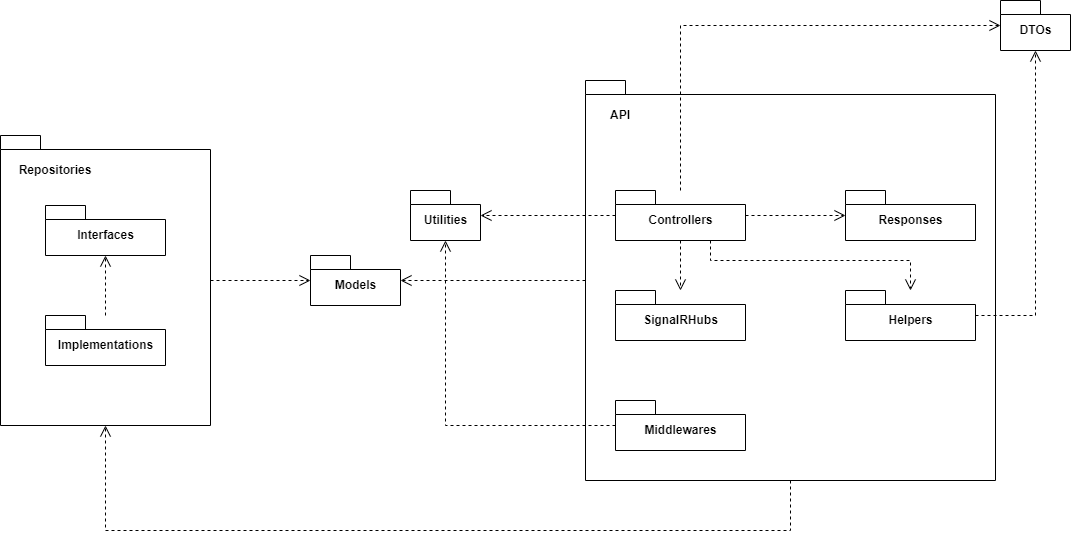

The diagram above was exported from draw.io. Its source (the exported page's mxGraphModel, read from the mxfile embedded in the PNG):
<mxGraphModel dx="1038" dy="1671" grid="1" gridSize="10" guides="1" tooltips="1" connect="1" arrows="1" fold="1" page="1" pageScale="1" pageWidth="850" pageHeight="1100" math="0" shadow="0">
  <root>
    <mxCell id="0" />
    <mxCell id="1" parent="0" />
    <mxCell id="xWCEYGrBX8oNtcLwVI-F-26" style="edgeStyle=orthogonalEdgeStyle;rounded=0;orthogonalLoop=1;jettySize=auto;html=1;dashed=1;endArrow=open;endFill=0;endSize=9;" parent="1" source="xWCEYGrBX8oNtcLwVI-F-17" target="xWCEYGrBX8oNtcLwVI-F-1" edge="1">
      <mxGeometry relative="1" as="geometry" />
    </mxCell>
    <mxCell id="xWCEYGrBX8oNtcLwVI-F-1" value="Models" style="shape=folder;fontStyle=1;spacingTop=10;tabWidth=40;tabHeight=14;tabPosition=left;html=1;" parent="1" vertex="1">
      <mxGeometry x="590" y="45" width="90" height="50" as="geometry" />
    </mxCell>
    <mxCell id="xWCEYGrBX8oNtcLwVI-F-18" style="edgeStyle=orthogonalEdgeStyle;rounded=0;orthogonalLoop=1;jettySize=auto;html=1;dashed=1;endArrow=open;endFill=0;endSize=9;" parent="1" source="xWCEYGrBX8oNtcLwVI-F-2" target="xWCEYGrBX8oNtcLwVI-F-1" edge="1">
      <mxGeometry relative="1" as="geometry" />
    </mxCell>
    <mxCell id="xWCEYGrBX8oNtcLwVI-F-3" value="DTOs" style="shape=folder;fontStyle=1;spacingTop=10;tabWidth=40;tabHeight=14;tabPosition=left;html=1;" parent="1" vertex="1">
      <mxGeometry x="1280" y="-210" width="70" height="50" as="geometry" />
    </mxCell>
    <mxCell id="xWCEYGrBX8oNtcLwVI-F-4" value="Utilities" style="shape=folder;fontStyle=1;spacingTop=10;tabWidth=40;tabHeight=14;tabPosition=left;html=1;" parent="1" vertex="1">
      <mxGeometry x="690" y="-20" width="70" height="50" as="geometry" />
    </mxCell>
    <mxCell id="xWCEYGrBX8oNtcLwVI-F-27" value="" style="group" parent="1" connectable="0" vertex="1">
      <mxGeometry x="865" y="-130" width="410" height="400" as="geometry" />
    </mxCell>
    <mxCell id="xWCEYGrBX8oNtcLwVI-F-34" value="" style="group" parent="xWCEYGrBX8oNtcLwVI-F-27" connectable="0" vertex="1">
      <mxGeometry width="410" height="400" as="geometry" />
    </mxCell>
    <mxCell id="xWCEYGrBX8oNtcLwVI-F-17" value="" style="shape=folder;fontStyle=1;spacingTop=10;tabWidth=40;tabHeight=14;tabPosition=left;html=1;" parent="xWCEYGrBX8oNtcLwVI-F-34" vertex="1">
      <mxGeometry width="410" height="400" as="geometry" />
    </mxCell>
    <mxCell id="xWCEYGrBX8oNtcLwVI-F-29" value="&lt;b&gt;API&lt;/b&gt;" style="text;html=1;strokeColor=none;fillColor=none;align=center;verticalAlign=middle;whiteSpace=wrap;rounded=0;" parent="xWCEYGrBX8oNtcLwVI-F-34" vertex="1">
      <mxGeometry x="5" y="20" width="60" height="30" as="geometry" />
    </mxCell>
    <mxCell id="xWCEYGrBX8oNtcLwVI-F-8" value="Helpers" style="shape=folder;fontStyle=1;spacingTop=10;tabWidth=40;tabHeight=14;tabPosition=left;html=1;" parent="xWCEYGrBX8oNtcLwVI-F-27" vertex="1">
      <mxGeometry x="260" y="210" width="130" height="50" as="geometry" />
    </mxCell>
    <mxCell id="xWCEYGrBX8oNtcLwVI-F-9" value="Middlewares" style="shape=folder;fontStyle=1;spacingTop=10;tabWidth=40;tabHeight=14;tabPosition=left;html=1;" parent="xWCEYGrBX8oNtcLwVI-F-27" vertex="1">
      <mxGeometry x="30" y="320" width="130" height="50" as="geometry" />
    </mxCell>
    <mxCell id="xWCEYGrBX8oNtcLwVI-F-10" value="Responses" style="shape=folder;fontStyle=1;spacingTop=10;tabWidth=40;tabHeight=14;tabPosition=left;html=1;" parent="xWCEYGrBX8oNtcLwVI-F-27" vertex="1">
      <mxGeometry x="260" y="110" width="130" height="50" as="geometry" />
    </mxCell>
    <mxCell id="xWCEYGrBX8oNtcLwVI-F-11" value="SignalRHubs" style="shape=folder;fontStyle=1;spacingTop=10;tabWidth=40;tabHeight=14;tabPosition=left;html=1;" parent="xWCEYGrBX8oNtcLwVI-F-27" vertex="1">
      <mxGeometry x="30" y="210" width="130" height="50" as="geometry" />
    </mxCell>
    <mxCell id="xWCEYGrBX8oNtcLwVI-F-7" value="Controllers" style="shape=folder;fontStyle=1;spacingTop=10;tabWidth=40;tabHeight=14;tabPosition=left;html=1;" parent="xWCEYGrBX8oNtcLwVI-F-27" vertex="1">
      <mxGeometry x="30" y="110" width="130" height="50" as="geometry" />
    </mxCell>
    <mxCell id="xWCEYGrBX8oNtcLwVI-F-21" style="edgeStyle=none;rounded=0;orthogonalLoop=1;jettySize=auto;html=1;dashed=1;endArrow=open;endFill=0;endSize=9;" parent="xWCEYGrBX8oNtcLwVI-F-27" source="xWCEYGrBX8oNtcLwVI-F-7" target="xWCEYGrBX8oNtcLwVI-F-10" edge="1">
      <mxGeometry relative="1" as="geometry" />
    </mxCell>
    <mxCell id="xWCEYGrBX8oNtcLwVI-F-22" style="edgeStyle=none;rounded=0;orthogonalLoop=1;jettySize=auto;html=1;dashed=1;endArrow=open;endFill=0;endSize=9;" parent="xWCEYGrBX8oNtcLwVI-F-27" source="xWCEYGrBX8oNtcLwVI-F-7" target="xWCEYGrBX8oNtcLwVI-F-11" edge="1">
      <mxGeometry relative="1" as="geometry" />
    </mxCell>
    <mxCell id="xWCEYGrBX8oNtcLwVI-F-23" style="rounded=0;orthogonalLoop=1;jettySize=auto;html=1;dashed=1;endArrow=open;endFill=0;endSize=9;edgeStyle=orthogonalEdgeStyle;" parent="xWCEYGrBX8oNtcLwVI-F-27" source="xWCEYGrBX8oNtcLwVI-F-7" target="xWCEYGrBX8oNtcLwVI-F-8" edge="1">
      <mxGeometry relative="1" as="geometry">
        <Array as="points">
          <mxPoint x="125" y="180" />
          <mxPoint x="325" y="180" />
        </Array>
      </mxGeometry>
    </mxCell>
    <mxCell id="xWCEYGrBX8oNtcLwVI-F-28" style="edgeStyle=orthogonalEdgeStyle;rounded=0;orthogonalLoop=1;jettySize=auto;html=1;dashed=1;endArrow=open;endFill=0;endSize=9;" parent="1" source="xWCEYGrBX8oNtcLwVI-F-8" target="xWCEYGrBX8oNtcLwVI-F-3" edge="1">
      <mxGeometry relative="1" as="geometry" />
    </mxCell>
    <mxCell id="xWCEYGrBX8oNtcLwVI-F-30" style="edgeStyle=orthogonalEdgeStyle;rounded=0;orthogonalLoop=1;jettySize=auto;html=1;dashed=1;endArrow=open;endFill=0;endSize=9;" parent="1" source="xWCEYGrBX8oNtcLwVI-F-7" target="xWCEYGrBX8oNtcLwVI-F-4" edge="1">
      <mxGeometry relative="1" as="geometry" />
    </mxCell>
    <mxCell id="xWCEYGrBX8oNtcLwVI-F-31" style="edgeStyle=orthogonalEdgeStyle;rounded=0;orthogonalLoop=1;jettySize=auto;html=1;dashed=1;endArrow=open;endFill=0;endSize=9;" parent="1" source="xWCEYGrBX8oNtcLwVI-F-9" target="xWCEYGrBX8oNtcLwVI-F-4" edge="1">
      <mxGeometry relative="1" as="geometry">
        <Array as="points">
          <mxPoint x="725" y="215" />
        </Array>
      </mxGeometry>
    </mxCell>
    <mxCell id="xWCEYGrBX8oNtcLwVI-F-33" value="" style="group" parent="1" connectable="0" vertex="1">
      <mxGeometry x="280" y="-75" width="210" height="290" as="geometry" />
    </mxCell>
    <mxCell id="xWCEYGrBX8oNtcLwVI-F-32" value="" style="group" parent="xWCEYGrBX8oNtcLwVI-F-33" connectable="0" vertex="1">
      <mxGeometry width="210" height="290" as="geometry" />
    </mxCell>
    <mxCell id="xWCEYGrBX8oNtcLwVI-F-2" value="" style="shape=folder;fontStyle=1;spacingTop=10;tabWidth=40;tabHeight=14;tabPosition=left;html=1;" parent="xWCEYGrBX8oNtcLwVI-F-32" vertex="1">
      <mxGeometry width="210" height="290" as="geometry" />
    </mxCell>
    <mxCell id="xWCEYGrBX8oNtcLwVI-F-13" value="Repositories" style="text;html=1;strokeColor=none;fillColor=none;align=center;verticalAlign=middle;whiteSpace=wrap;rounded=0;fontStyle=1" parent="xWCEYGrBX8oNtcLwVI-F-32" vertex="1">
      <mxGeometry x="10" y="20" width="90" height="30" as="geometry" />
    </mxCell>
    <mxCell id="xWCEYGrBX8oNtcLwVI-F-5" value="Interfaces" style="shape=folder;fontStyle=1;spacingTop=10;tabWidth=40;tabHeight=14;tabPosition=left;html=1;" parent="xWCEYGrBX8oNtcLwVI-F-33" vertex="1">
      <mxGeometry x="45" y="70" width="120" height="50" as="geometry" />
    </mxCell>
    <mxCell id="xWCEYGrBX8oNtcLwVI-F-6" value="Implementations" style="shape=folder;fontStyle=1;spacingTop=10;tabWidth=40;tabHeight=14;tabPosition=left;html=1;" parent="xWCEYGrBX8oNtcLwVI-F-33" vertex="1">
      <mxGeometry x="45" y="180" width="120" height="50" as="geometry" />
    </mxCell>
    <mxCell id="xWCEYGrBX8oNtcLwVI-F-14" style="edgeStyle=orthogonalEdgeStyle;rounded=0;orthogonalLoop=1;jettySize=auto;html=1;dashed=1;endArrow=open;endFill=0;endSize=9;" parent="xWCEYGrBX8oNtcLwVI-F-33" source="xWCEYGrBX8oNtcLwVI-F-6" target="xWCEYGrBX8oNtcLwVI-F-5" edge="1">
      <mxGeometry relative="1" as="geometry" />
    </mxCell>
    <mxCell id="xWCEYGrBX8oNtcLwVI-F-24" style="edgeStyle=orthogonalEdgeStyle;rounded=0;orthogonalLoop=1;jettySize=auto;html=1;dashed=1;endArrow=open;endFill=0;endSize=9;" parent="1" source="xWCEYGrBX8oNtcLwVI-F-7" target="xWCEYGrBX8oNtcLwVI-F-3" edge="1">
      <mxGeometry relative="1" as="geometry">
        <Array as="points">
          <mxPoint x="960" y="-185" />
        </Array>
      </mxGeometry>
    </mxCell>
    <mxCell id="qRIHO3jqNS4JMtyR0UT8-1" style="rounded=0;orthogonalLoop=1;jettySize=auto;html=1;dashed=1;edgeStyle=orthogonalEdgeStyle;endArrow=open;endFill=0;endSize=9;" edge="1" parent="1" source="xWCEYGrBX8oNtcLwVI-F-17" target="xWCEYGrBX8oNtcLwVI-F-2">
      <mxGeometry relative="1" as="geometry">
        <Array as="points">
          <mxPoint x="1070" y="320" />
          <mxPoint x="385" y="320" />
        </Array>
      </mxGeometry>
    </mxCell>
  </root>
</mxGraphModel>